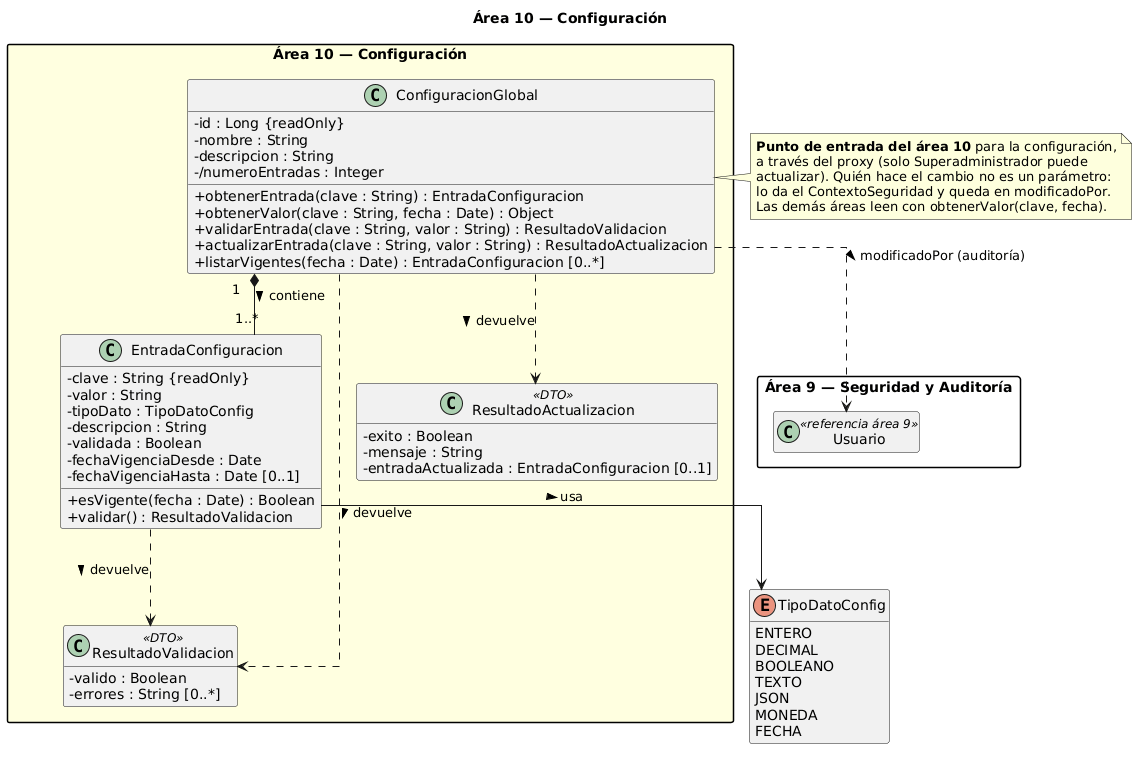

The diagram above was rendered by PlantUML. Its source (embedded in the PNG):
@startuml area10_1_configuracion
skinparamlocked defaultFontName DejaVu Sans
title Área 10 — Configuración

skinparam classAttributeIconSize 0
skinparam linetype ortho
skinparam packageStyle rectangle
hide empty members

package "Área 10 — Configuración" #LightYellow {

  class ConfiguracionGlobal {
    - id : Long {readOnly}
    - nombre : String
    - descripcion : String
    - /numeroEntradas : Integer
    + obtenerEntrada(clave : String) : EntradaConfiguracion
    + obtenerValor(clave : String, fecha : Date) : Object
    + validarEntrada(clave : String, valor : String) : ResultadoValidacion
    + actualizarEntrada(clave : String, valor : String) : ResultadoActualizacion
    + listarVigentes(fecha : Date) : EntradaConfiguracion [0..*]
  }

  class EntradaConfiguracion {
    - clave : String {readOnly}
    - valor : String
    - tipoDato : TipoDatoConfig
    - descripcion : String
    - validada : Boolean
    - fechaVigenciaDesde : Date
    - fechaVigenciaHasta : Date [0..1]
    + esVigente(fecha : Date) : Boolean
    + validar() : ResultadoValidacion
  }

  class ResultadoValidacion <<DTO>> {
    - valido : Boolean
    - errores : String [0..*]
  }

  class ResultadoActualizacion <<DTO>> {
    - exito : Boolean
    - mensaje : String
    - entradaActualizada : EntradaConfiguracion [0..1]
  }
}

enum TipoDatoConfig {
  ENTERO
  DECIMAL
  BOOLEANO
  TEXTO
  JSON
  MONEDA
  FECHA
}

package "Área 9 — Seguridad y Auditoría" {
  class Usuario <<referencia área 9>>
}

ConfiguracionGlobal "1" *-- "1..*" EntradaConfiguracion : contiene >
EntradaConfiguracion --> TipoDatoConfig : usa >
ConfiguracionGlobal ..> Usuario : modificadoPor (auditoría) >
ConfiguracionGlobal ..> ResultadoValidacion : devuelve >
ConfiguracionGlobal ..> ResultadoActualizacion : devuelve >
EntradaConfiguracion ..> ResultadoValidacion : devuelve >

note right of ConfiguracionGlobal
  **Punto de entrada del área 10** para la configuración,
  a través del proxy (solo Superadministrador puede
  actualizar). Quién hace el cambio no es un parámetro:
  lo da el ContextoSeguridad y queda en modificadoPor.
  Las demás áreas leen con obtenerValor(clave, fecha).
end note



@enduml